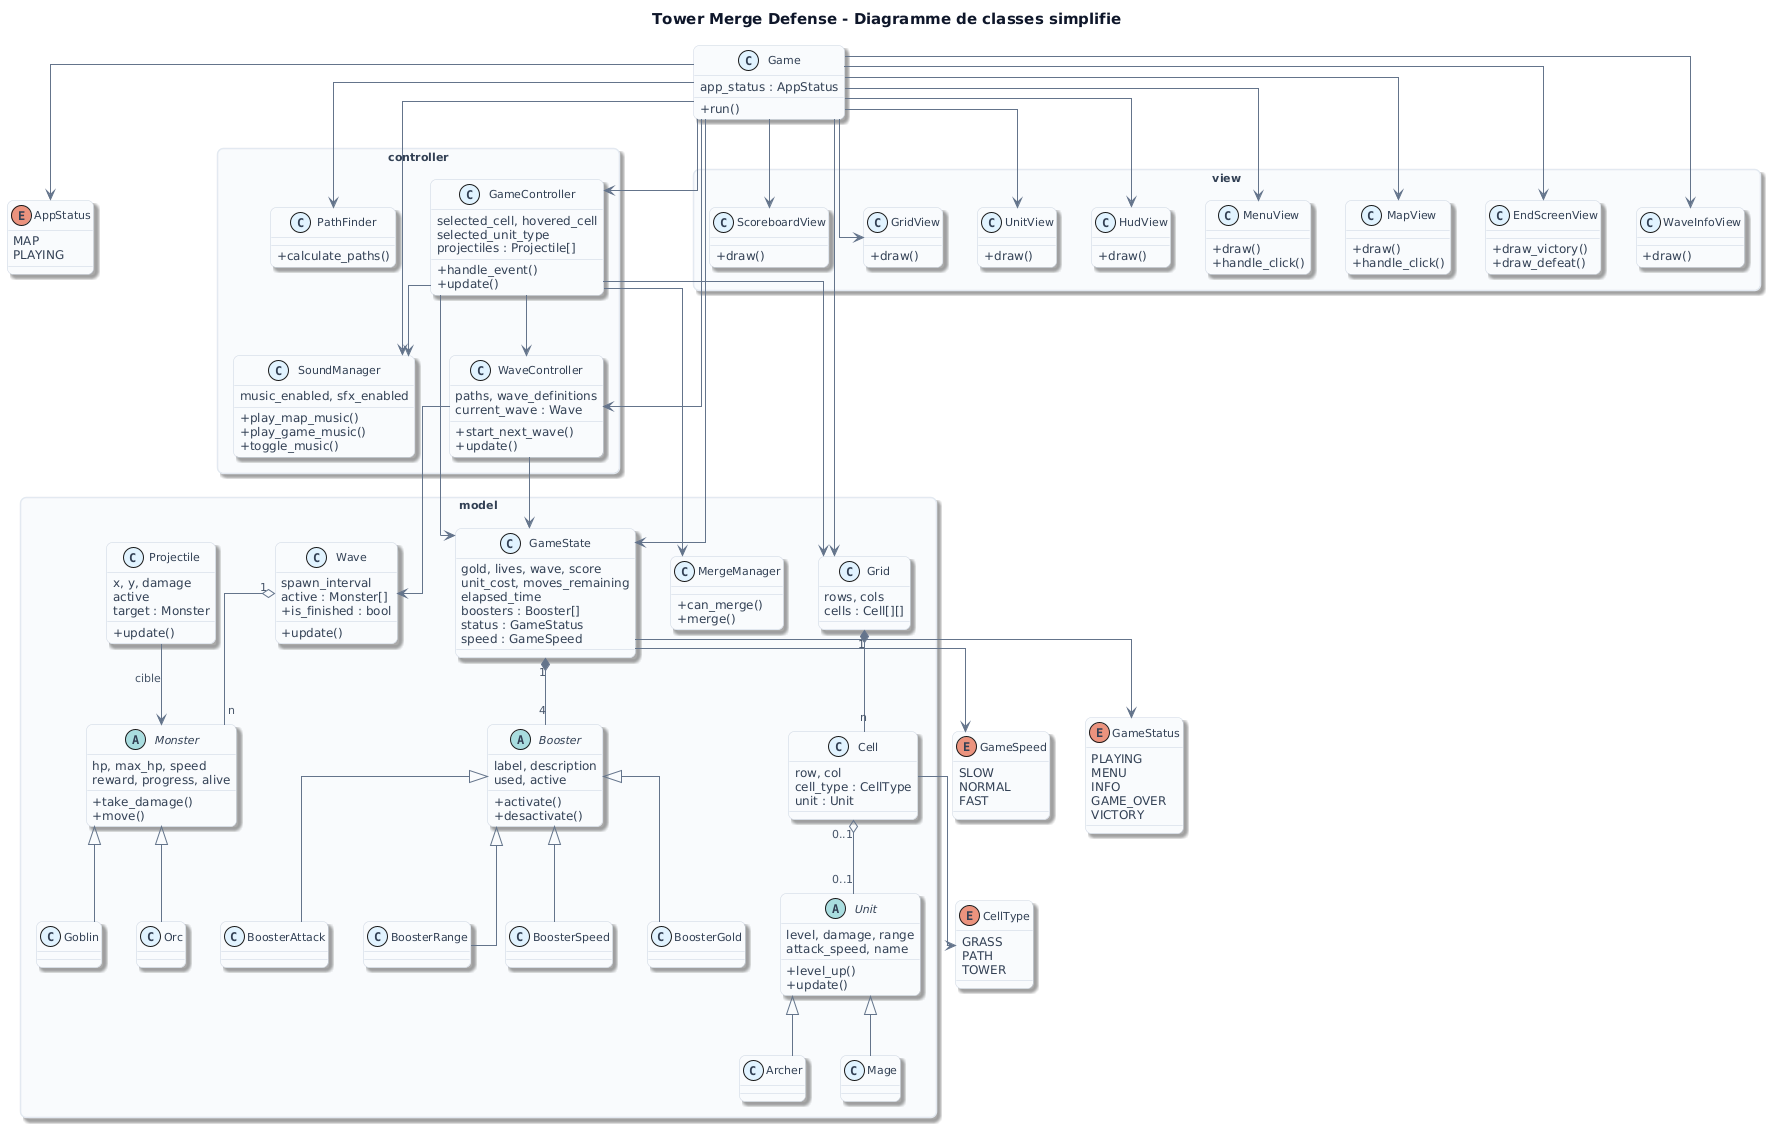

The diagram above was rendered by PlantUML. Its source (embedded in the PNG):
@startuml
' --- PlantUML Viewer: visual theme (auto) ---
' --- style only (spacing from your file) ---
skinparam defaultFontName "DejaVu Sans"
skinparam defaultFontSize 12
skinparam defaultFontColor #334155
skinparam ArrowFontName "DejaVu Sans"
skinparam ArrowFontSize 11
skinparam ArrowFontColor #475569
skinparam ArrowFontStyle normal
skinparam TitleFontName "DejaVu Sans"
skinparam TitleFontSize 15
skinparam TitleFontColor #0f172a
skinparam LegendFontName "DejaVu Sans"
skinparam LegendFontSize 11
skinparam LegendFontColor #334155
skinparam ClassFontName "DejaVu Sans"
skinparam ClassFontSize 11
skinparam ClassFontColor #334155
skinparam ComponentFontName "DejaVu Sans"
skinparam ComponentFontSize 11
skinparam ComponentFontColor #334155
skinparam PackageFontName "DejaVu Sans"
skinparam PackageFontSize 11
skinparam PackageFontColor #334155
skinparam CloudFontName "DejaVu Sans"
skinparam CloudFontSize 11
skinparam CloudFontColor #334155
skinparam NoteFontName "DejaVu Sans"
skinparam NoteFontSize 11
skinparam NoteFontColor #475569
skinparam shadowing true
skinparam roundcorner 12
skinparam ArrowColor #64748B
skinparam ArrowThickness 1
skinparam stereotypeCBackgroundColor #E0F2FE
skinparam stereotypeCFontColor #0369A1
skinparam ClassBackgroundColor #F8FAFC
skinparam ClassBorderColor #CBD5E1
skinparam ComponentBackgroundColor #F8FAFC
skinparam ComponentBorderColor #CBD5E1
skinparam PackageBackgroundColor #F8FAFC
skinparam PackageBorderColor #E2E8F0
skinparam CloudBackgroundColor #F5F3FF
skinparam CloudBorderColor #CBD5E1
skinparam NoteBackgroundColor #F8FAFC
skinparam NoteBorderColor #E2E8F0
title Tower Merge Defense - Diagramme de classes simplifie

skinparam classAttributeIconSize 0
skinparam packageStyle rectangle
skinparam linetype ortho

' ─── ENUMS ──────────────────────────────────────────────
enum AppStatus {
  MAP
  PLAYING
}

enum GameStatus {
  PLAYING
  MENU
  INFO
  GAME_OVER
  VICTORY
}

enum GameSpeed {
  SLOW
  NORMAL
  FAST
}

enum CellType {
  GRASS
  PATH
  TOWER
}

' ─── MODEL ──────────────────────────────────────────────
package model {

  class GameState {
    gold, lives, wave, score
    unit_cost, moves_remaining
    elapsed_time
    boosters : Booster[]
    status : GameStatus
    speed : GameSpeed
  }

  class Grid {
    rows, cols
    cells : Cell[][]
  }

  class Cell {
    row, col
    cell_type : CellType
    unit : Unit
  }

  abstract class Unit {
    level, damage, range
    attack_speed, name
    + level_up()
    + update()
  }

  abstract class Monster {
    hp, max_hp, speed
    reward, progress, alive
    + take_damage()
    + move()
  }

  class Wave {
    spawn_interval
    active : Monster[]
    + update()
    + is_finished : bool
  }

  abstract class Booster {
    label, description
    used, active
    + activate()
    + desactivate()
  }

  class Projectile {
    x, y, damage
    active
    target : Monster
    + update()
  }

  class MergeManager {
    + can_merge()
    + merge()
  }

  class Archer
  class Mage
  Unit <|-- Archer
  Unit <|-- Mage

  class Goblin
  class Orc
  Monster <|-- Goblin
  Monster <|-- Orc

  class BoosterGold
  class BoosterAttack
  class BoosterRange
  class BoosterSpeed
  Booster <|-- BoosterGold
  Booster <|-- BoosterAttack
  Booster <|-- BoosterRange
  Booster <|-- BoosterSpeed

  Grid "1" *-- "n" Cell
  Cell "0..1" o-- "0..1" Unit
  GameState "1" *-- "4" Booster
  GameState --> GameStatus
  GameState --> GameSpeed
  Cell --> CellType
  Wave "1" o-- "n" Monster
  Projectile --> Monster : cible
}

' ─── CONTROLLER ─────────────────────────────────────────
package controller {

  class GameController {
    selected_cell, hovered_cell
    selected_unit_type
    projectiles : Projectile[]
    + handle_event()
    + update()
  }

  class WaveController {
    paths, wave_definitions
    current_wave : Wave
    + start_next_wave()
    + update()
  }

  class PathFinder {
    + calculate_paths()
  }

  class SoundManager {
    music_enabled, sfx_enabled
    + play_map_music()
    + play_game_music()
    + toggle_music()
  }

  GameController --> GameState
  GameController --> Grid
  GameController --> WaveController
  GameController --> MergeManager
  GameController --> SoundManager
  WaveController --> GameState
  WaveController --> Wave
}

' ─── VIEW ───────────────────────────────────────────────
package view {

  class GridView {
    + draw()
  }

  class UnitView {
    + draw()
  }

  class HudView {
    + draw()
  }

  class MenuView {
    + draw()
    + handle_click()
  }

  class MapView {
    + draw()
    + handle_click()
  }

  class EndScreenView {
    + draw_victory()
    + draw_defeat()
  }

  class WaveInfoView {
    + draw()
  }

  class ScoreboardView {
    + draw()
  }
}

' ─── GAME (orchestrateur) ───────────────────────────────
class Game {
  app_status : AppStatus
  + run()
}

Game --> AppStatus
Game --> GameState
Game --> Grid
Game --> GameController
Game --> WaveController
Game --> PathFinder
Game --> GridView
Game --> UnitView
Game --> HudView
Game --> MenuView
Game --> MapView
Game --> EndScreenView
Game --> WaveInfoView
Game --> ScoreboardView
Game --> SoundManager
@enduml